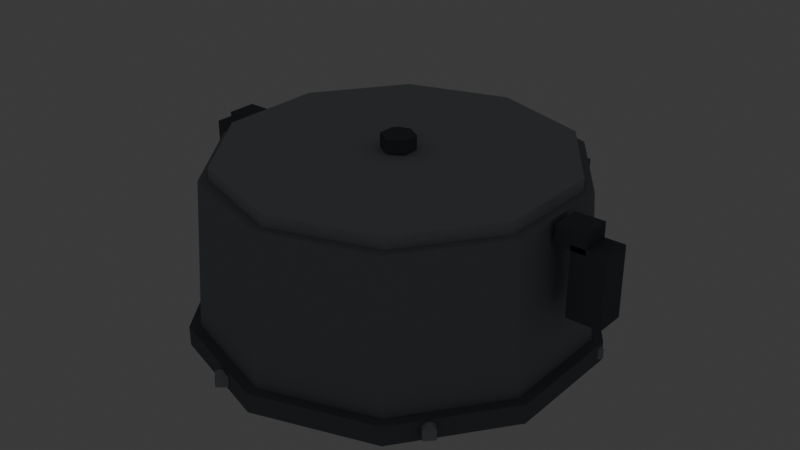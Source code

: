 # Source: char_hat_tin_pot.blend  (saved by Blender 5.2.45; exported with 4.5.12 LTS)
import bpy
from mathutils import Matrix  # noqa: F401  (used for matrix-valued properties, if any)

bpy.ops.wm.read_factory_settings(use_empty=True)
scene = bpy.context.scene
scene.name = 'Scene'

# ---- collections
col_collection = bpy.data.collections.new('Collection'); scene.collection.children.link(col_collection)

# ---- materials (node trees are filled in below, after node groups)
mat_mat_flat_lit = bpy.data.materials.new('mat_flat_lit')
mat_mat_emissive_warm = bpy.data.materials.new('mat_emissive_warm')
mat_mat_emissive_ember = bpy.data.materials.new('mat_emissive_ember')

# ---- material node trees
mat_mat_flat_lit.use_nodes = True; mat_mat_flat_lit.node_tree.nodes.clear()
_N = mat_mat_flat_lit.node_tree.nodes; _L = mat_mat_flat_lit.node_tree.links
n0 = _N.new('ShaderNodeOutputMaterial'); n0.name = 'Material Output'; n0.location = (0, 0)
n1 = _N.new('ShaderNodeBsdfPrincipled'); n1.name = 'Principled BSDF'; n1.location = (0, 0)
n1.inputs[2].default_value = 1.0
n1.inputs[10].default_value = 0.005
n1.inputs[13].default_value = 0.0
n2 = _N.new('ShaderNodeVertexColor'); n2.name = 'Color Attribute'; n2.location = (0, 0)
n2.layer_name = 'Col'
_L.new(n2.outputs[0], n1.inputs[0])
_L.new(n1.outputs[0], n0.inputs[0])
n0.is_active_output = True
mat_mat_emissive_warm.use_nodes = True; mat_mat_emissive_warm.node_tree.nodes.clear()
_N = mat_mat_emissive_warm.node_tree.nodes; _L = mat_mat_emissive_warm.node_tree.links
n0 = _N.new('ShaderNodeOutputMaterial'); n0.name = 'Material Output'; n0.location = (0, 0)
n1 = _N.new('ShaderNodeBsdfPrincipled'); n1.name = 'Principled BSDF'; n1.location = (0, 0)
n1.inputs[2].default_value = 1.0
n1.inputs[10].default_value = 0.005
n1.inputs[13].default_value = 0.0
n1.inputs[27].default_value = (1.0, 0.4564, 0.1022, 1.0)
n1.inputs[28].default_value = 1.0
n2 = _N.new('ShaderNodeVertexColor'); n2.name = 'Color Attribute'; n2.location = (0, 0)
n2.layer_name = 'Col'
_L.new(n2.outputs[0], n1.inputs[0])
_L.new(n1.outputs[0], n0.inputs[0])
n0.is_active_output = True
mat_mat_emissive_ember.use_nodes = True; mat_mat_emissive_ember.node_tree.nodes.clear()
_N = mat_mat_emissive_ember.node_tree.nodes; _L = mat_mat_emissive_ember.node_tree.links
n0 = _N.new('ShaderNodeOutputMaterial'); n0.name = 'Material Output'; n0.location = (0, 0)
n1 = _N.new('ShaderNodeBsdfPrincipled'); n1.name = 'Principled BSDF'; n1.location = (0, 0)
n1.inputs[2].default_value = 1.0
n1.inputs[10].default_value = 0.005
n1.inputs[13].default_value = 0.0
n1.inputs[27].default_value = (1.0, 0.1022, 0.0137, 1.0)
n1.inputs[28].default_value = 1.0
n2 = _N.new('ShaderNodeVertexColor'); n2.name = 'Color Attribute'; n2.location = (0, 0)
n2.layer_name = 'Col'
_L.new(n2.outputs[0], n1.inputs[0])
_L.new(n1.outputs[0], n0.inputs[0])
n0.is_active_output = True

# ---- world
world_world = bpy.data.worlds.new('World'); scene.world = world_world
world_world.use_nodes = True; world_world.node_tree.nodes.clear()
_N = world_world.node_tree.nodes; _L = world_world.node_tree.links
n0 = _N.new('ShaderNodeOutputWorld'); n0.name = 'World Output'; n0.location = (200, 100)
n1 = _N.new('ShaderNodeBackground'); n1.name = 'Background'; n1.location = (-200, 100)
n1.inputs[0].default_value = (0.05088, 0.05088, 0.05088, 1.0)
_L.new(n1.outputs[0], n0.inputs[0])
n0.is_active_output = True
world_world.color = (0.05088, 0.05088, 0.05088)
world_world.sun_shadow_jitter_overblur = 0.0

# ---- meshes
me_hat = bpy.data.meshes.new('Hat')
me_hat.from_pydata([(0.0, 0.01732, 0.197), (0.0, 0.0, 0.204), (0.0, 0.195, 0.0), (0.0, 0.185, 0.17), (0.1146, 0.1578, 0.0), (0.1087, 0.1497, 0.17), (0.1855, 0.06026, 0.0), (0.1759, 0.05717, 0.17), (0.1855, -0.06026, 0.0), (0.1759, -0.05717, 0.17), (0.1146, -0.1578, 0.0), (0.1087, -0.1497, 0.17), (0.0, -0.195, 0.0), (0.0, -0.185, 0.17), (-0.1146, -0.1578, 0.0), (-0.1087, -0.1497, 0.17), (-0.1855, -0.06026, 0.0), (-0.1759, -0.05717, 0.17), (-0.1855, 0.06026, 0.0), (-0.1759, 0.05717, 0.17), (-0.1146, 0.1578, 0.0), (-0.1087, 0.1497, 0.17), (0.0, 0.205, 0.0), (0.0, 0.205, 0.02), (0.1205, 0.1658, 0.0), (0.1205, 0.1658, 0.02), (0.195, 0.06335, 0.0), (0.195, 0.06335, 0.02), (0.195, -0.06335, 0.0), (0.195, -0.06335, 0.02), (0.1205, -0.1658, 0.0), (0.1205, -0.1658, 0.02), (0.0, -0.205, 0.0), (0.0, -0.205, 0.02), (-0.1205, -0.1658, 0.0), (-0.1205, -0.1658, 0.02), (-0.195, -0.06335, 0.0), (-0.195, -0.06335, 0.02), (-0.195, 0.06335, 0.0), (-0.195, 0.06335, 0.02), (-0.1205, 0.1658, 0.0), (-0.1205, 0.1658, 0.02), (0.0, 0.175, 0.17), (0.0, 0.175, 0.182), (0.1029, 0.1416, 0.17), (0.1029, 0.1416, 0.182), (0.1664, 0.05408, 0.17), (0.1664, 0.05408, 0.182), (0.1664, -0.05408, 0.17), (0.1664, -0.05408, 0.182), (0.1029, -0.1416, 0.17), (0.1029, -0.1416, 0.182), (0.0, -0.175, 0.17), (0.0, -0.175, 0.182), (-0.1029, -0.1416, 0.17), (-0.1029, -0.1416, 0.182), (-0.1664, -0.05408, 0.17), (-0.1664, -0.05408, 0.182), (-0.1664, 0.05408, 0.17), (-0.1664, 0.05408, 0.182), (-0.1029, 0.1416, 0.17), (-0.1029, 0.1416, 0.182), (0.0, 0.01732, 0.183), (0.0, 0.0, 0.176), (0.015, 0.00866, 0.197), (-0.182, -0.015, 0.17), (0.015, 0.00866, 0.183), (-0.182, -0.015, 0.15), (0.015, -0.00866, 0.197), (-0.212, 0.015, 0.17), (0.015, -0.00866, 0.183), (-0.212, 0.015, 0.15), (-2.384e-09, -0.01732, 0.197), (-0.212, -0.015, 0.17), (-2.384e-09, -0.01732, 0.183), (-0.212, -0.015, 0.15), (-0.015, -0.00866, 0.197), (-0.1975, 0.015, 0.155), (-0.015, -0.00866, 0.183), (-0.1975, 0.015, 0.085), (-0.015, 0.00866, 0.197), (-0.1975, -0.015, 0.155), (-0.015, 0.00866, 0.183), (-0.1975, -0.015, 0.085), (-0.2325, 0.015, 0.155), (-0.2325, 0.015, 0.085), (-0.2325, -0.015, 0.155), (-0.2325, -0.015, 0.085), (-0.182, 0.015, 0.15), (-0.182, 0.015, 0.17), (0.1975, -0.015, 0.085), (0.1975, -0.015, 0.155), (0.1975, 0.015, 0.085), (0.1975, 0.015, 0.155), (0.2325, -0.015, 0.085), (0.2325, -0.015, 0.155), (0.2325, 0.015, 0.085), (0.2325, 0.015, 0.155), (0.182, -0.015, 0.15), (0.182, -0.015, 0.17), (0.182, 0.015, 0.15), (0.182, 0.015, 0.17), (0.212, -0.015, 0.15), (0.212, -0.015, 0.17), (0.212, 0.015, 0.15), (0.212, 0.015, 0.17), (0.03655, 0.1704, 0.075), (0.03655, 0.1704, 0.125), (0.0308, 0.1809, 0.075), (0.0308, 0.1809, 0.125), (0.0892, 0.1991, 0.075), (0.0892, 0.1991, 0.125), (0.08345, 0.2096, 0.075), (0.08345, 0.2096, 0.125), (0.04413, 0.1854, 0.015), (0.04413, 0.194, 0.02), (0.1901, 0.06747, 0.005), (0.1901, 0.05881, 0.0), (-0.146, 0.1266, 0.015), (0.1988, 0.05881, 0.015), (0.1988, 0.05881, 0.005), (0.05279, 0.194, 0.015), (0.1901, 0.05881, 0.02), (0.1901, 0.05015, 0.015), (0.1901, 0.05015, 0.005), (0.05279, 0.194, 0.005), (0.04413, 0.194, 0.0), (0.1815, 0.05881, 0.015), (0.1815, 0.05881, 0.005), (-0.146, 0.1352, 0.02), (0.04413, 0.2027, 0.005), (0.1901, 0.06747, 0.015), (-0.1901, -0.06747, 0.015), (-0.1373, 0.1352, 0.015), (0.04413, 0.1854, 0.005), (-0.1373, 0.1352, 0.005), (0.03547, 0.194, 0.015), (-0.146, 0.1352, 0.0), (0.03547, 0.194, 0.005), (-0.1901, -0.05881, 0.02), (0.04413, 0.2027, 0.015), (-0.146, 0.1439, 0.005), (-0.04413, -0.2027, 0.015), (-0.1815, -0.05881, 0.015), (-0.146, 0.1266, 0.005), (-0.1815, -0.05881, 0.005), (-0.1546, 0.1352, 0.015), (-0.1901, -0.05881, 0.0), (-0.1546, 0.1352, 0.005), (-0.04413, -0.194, 0.02), (-0.146, 0.1439, 0.015), (-0.1901, -0.05015, 0.005), (0.146, -0.1439, 0.015), (-0.03547, -0.194, 0.015), (-0.1901, -0.06747, 0.005), (-0.03547, -0.194, 0.005), (-0.1988, -0.05881, 0.015), (-0.04413, -0.194, 0.0), (-0.1988, -0.05881, 0.005), (0.146, -0.1352, 0.02), (-0.1901, -0.05015, 0.015), (-0.04413, -0.1854, 0.005), (0.1546, -0.1352, 0.015), (-0.04413, -0.2027, 0.005), (0.1546, -0.1352, 0.005), (-0.05279, -0.194, 0.015), (0.146, -0.1352, 0.0), (-0.05279, -0.194, 0.005), (-0.04413, -0.1854, 0.015), (0.146, -0.1266, 0.005), (0.146, -0.1439, 0.005), (0.1373, -0.1352, 0.015), (0.1373, -0.1352, 0.005), (0.146, -0.1266, 0.015)], [], [(32, 33, 35, 34), (26, 27, 29, 28), (2, 3, 5, 4), (48, 49, 51, 50), (80, 1, 0), (4, 5, 7, 6), (78, 76, 80, 82), (76, 1, 80), (6, 7, 9, 8), (30, 31, 33, 32), (24, 25, 27, 26), (8, 9, 11, 10), (70, 68, 72, 74), (68, 1, 72), (10, 11, 13, 12), (66, 64, 68, 70), (63, 74, 78), (12, 13, 15, 14), (28, 29, 31, 30), (22, 23, 25, 24), (14, 15, 17, 16), (44, 45, 47, 46), (46, 47, 49, 48), (16, 17, 19, 18), (5, 3, 21, 19, 17, 15, 13, 11, 9, 7), (52, 53, 55, 54), (18, 19, 21, 20), (87, 86, 84, 85), (50, 51, 53, 52), (20, 21, 3, 2), (2, 4, 6, 8, 10, 12, 14, 16, 18, 20), (42, 43, 45, 44), (34, 35, 37, 36), (64, 1, 68), (63, 70, 74), (36, 37, 39, 38), (29, 27, 25, 23, 41, 39, 37, 35, 33, 31), (63, 82, 62), (38, 39, 41, 40), (63, 66, 70), (63, 78, 82), (40, 41, 23, 22), (34, 36, 38, 40, 22, 24, 26, 28, 30, 32), (63, 62, 66), (54, 55, 57, 56), (74, 72, 76, 78), (62, 0, 64, 66), (56, 57, 59, 58), (47, 45, 43, 61, 59, 57, 55, 53, 51, 49), (0, 1, 64), (58, 59, 61, 60), (82, 80, 0, 62), (72, 1, 76), (60, 61, 43, 42), (46, 48, 50, 52, 54, 56, 58, 60, 42, 44), (85, 84, 77, 79), (79, 77, 81, 83), (83, 81, 86, 87), (85, 79, 83, 87), (77, 84, 86, 81), (75, 73, 69, 71), (71, 69, 89, 88), (88, 89, 65, 67), (67, 65, 73, 75), (71, 88, 67, 75), (89, 69, 73, 65), (90, 91, 93, 92), (92, 93, 97, 96), (96, 97, 95, 94), (94, 95, 91, 90), (92, 96, 94, 90), (97, 93, 91, 95), (98, 99, 101, 100), (100, 101, 105, 104), (104, 105, 103, 102), (102, 103, 99, 98), (100, 104, 102, 98), (105, 101, 99, 103), (106, 107, 109, 108), (108, 109, 113, 112), (112, 113, 111, 110), (110, 111, 107, 106), (108, 112, 110, 106), (113, 109, 107, 111), (117, 116, 120), (116, 131, 119, 120), (131, 122, 119), (117, 120, 124), (120, 119, 123, 124), (119, 122, 123), (117, 124, 128), (124, 123, 127, 128), (123, 122, 127), (117, 128, 116), (128, 127, 131, 116), (127, 122, 131), (140, 115, 121), (130, 140, 121, 125), (126, 130, 125), (126, 125, 134), (125, 121, 114, 134), (121, 115, 114), (114, 115, 136), (134, 114, 136, 138), (126, 134, 138), (126, 138, 130), (138, 136, 140, 130), (136, 115, 140), (150, 129, 133), (141, 150, 133, 135), (137, 141, 135), (137, 135, 144), (135, 133, 118, 144), (133, 129, 118), (118, 129, 146), (144, 118, 146, 148), (137, 144, 148), (137, 148, 141), (148, 146, 150, 141), (146, 129, 150), (160, 139, 143), (151, 160, 143, 145), (147, 151, 145), (147, 145, 154), (145, 143, 132, 154), (143, 139, 132), (132, 139, 156), (154, 132, 156, 158), (147, 154, 158), (147, 158, 151), (158, 156, 160, 151), (156, 139, 160), (168, 149, 153), (161, 168, 153, 155), (157, 161, 155), (157, 155, 163), (155, 153, 142, 163), (153, 149, 142), (142, 149, 165), (163, 142, 165, 167), (157, 163, 167), (157, 167, 161), (167, 165, 168, 161), (165, 149, 168), (173, 159, 162), (169, 173, 162, 164), (166, 169, 164), (166, 164, 170), (164, 162, 152, 170), (162, 159, 152), (152, 159, 171), (170, 152, 171, 172), (166, 170, 172), (166, 172, 169), (172, 171, 173, 169), (171, 159, 173)])
_ca = me_hat.color_attributes.new('Col', 'BYTE_COLOR', 'CORNER')
_ca.data.foreach_set('color', [0.2016, 0.2232, 0.2384, 1.0, 0.2016, 0.2232, 0.2384, 1.0, 0.2016, 0.2232, 0.2384, 1.0, 0.2016, 0.2232, 0.2384, 1.0, 0.2016, 0.2232, 0.2384, 1.0, 0.2016, 0.2232, 0.2384, 1.0, 0.2016, 0.2232, 0.2384, 1.0, 0.2016, 0.2232, 0.2384, 1.0, 0.3231, 0.3515, 0.3712, 1.0, 0.3231, 0.3515, 0.3712, 1.0, 0.3231, 0.3515, 0.3712, 1.0, 0.3231, 0.3515, 0.3712, 1.0, 0.4564, 0.491, 0.5089, 1.0, 0.4564, 0.491, 0.5089, 1.0, 0.4564, 0.491, 0.5089, 1.0, 0.4564, 0.491, 0.5089, 1.0, 0.1559, 0.1746, 0.1878, 1.0, 0.1559, 0.1746, 0.1878, 1.0, 0.1559, 0.1746, 0.1878, 1.0, 0.3231, 0.3515, 0.3712, 1.0, 0.3231, 0.3515, 0.3712, 1.0, 0.3231, 0.3515, 0.3712, 1.0, 0.3231, 0.3515, 0.3712, 1.0, 0.1559, 0.1746, 0.1878, 1.0, 0.1559, 0.1746, 0.1878, 1.0, 0.1559, 0.1746, 0.1878, 1.0, 0.1559, 0.1746, 0.1878, 1.0, 0.1559, 0.1746, 0.1878, 1.0, 0.1559, 0.1746, 0.1878, 1.0, 0.1559, 0.1746, 0.1878, 1.0, 0.3231, 0.3515, 0.3712, 1.0, 0.3231, 0.3515, 0.3712, 1.0, 0.3231, 0.3515, 0.3712, 1.0, 0.3231, 0.3515, 0.3712, 1.0, 0.2016, 0.2232, 0.2384, 1.0, 0.2016, 0.2232, 0.2384, 1.0, 0.2016, 0.2232, 0.2384, 1.0, 0.2016, 0.2232, 0.2384, 1.0, 0.2016, 0.2232, 0.2384, 1.0, 0.2016, 0.2232, 0.2384, 1.0, 0.2016, 0.2232, 0.2384, 1.0, 0.2016, 0.2232, 0.2384, 1.0, 0.3231, 0.3515, 0.3712, 1.0, 0.3231, 0.3515, 0.3712, 1.0, 0.3231, 0.3515, 0.3712, 1.0, 0.3231, 0.3515, 0.3712, 1.0, 0.1559, 0.1746, 0.1878, 1.0, 0.1559, 0.1746, 0.1878, 1.0, 0.1559, 0.1746, 0.1878, 1.0, 0.1559, 0.1746, 0.1878, 1.0, 0.1559, 0.1746, 0.1878, 1.0, 0.1559, 0.1746, 0.1878, 1.0, 0.1559, 0.1746, 0.1878, 1.0, 0.3231, 0.3515, 0.3712, 1.0, 0.3231, 0.3515, 0.3712, 1.0, 0.3231, 0.3515, 0.3712, 1.0, 0.3231, 0.3515, 0.3712, 1.0, 0.1559, 0.1746, 0.1878, 1.0, 0.1559, 0.1746, 0.1878, 1.0, 0.1559, 0.1746, 0.1878, 1.0, 0.1559, 0.1746, 0.1878, 1.0, 0.1559, 0.1746, 0.1878, 1.0, 0.1559, 0.1746, 0.1878, 1.0, 0.1559, 0.1746, 0.1878, 1.0, 0.3231, 0.3515, 0.3712, 1.0, 0.3231, 0.3515, 0.3712, 1.0, 0.3231, 0.3515, 0.3712, 1.0, 0.3231, 0.3515, 0.3712, 1.0, 0.2016, 0.2232, 0.2384, 1.0, 0.2016, 0.2232, 0.2384, 1.0, 0.2016, 0.2232, 0.2384, 1.0, 0.2016, 0.2232, 0.2384, 1.0, 0.2016, 0.2232, 0.2384, 1.0, 0.2016, 0.2232, 0.2384, 1.0, 0.2016, 0.2232, 0.2384, 1.0, 0.2016, 0.2232, 0.2384, 1.0, 0.3231, 0.3515, 0.3712, 1.0, 0.3231, 0.3515, 0.3712, 1.0, 0.3231, 0.3515, 0.3712, 1.0, 0.3231, 0.3515, 0.3712, 1.0, 0.4564, 0.491, 0.5089, 1.0, 0.4564, 0.491, 0.5089, 1.0, 0.4564, 0.491, 0.5089, 1.0, 0.4564, 0.491, 0.5089, 1.0, 0.4564, 0.491, 0.5089, 1.0, 0.4564, 0.491, 0.5089, 1.0, 0.4564, 0.491, 0.5089, 1.0, 0.4564, 0.491, 0.5089, 1.0, 0.3231, 0.3515, 0.3712, 1.0, 0.3231, 0.3515, 0.3712, 1.0, 0.3231, 0.3515, 0.3712, 1.0, 0.3231, 0.3515, 0.3712, 1.0, 0.3231, 0.3515, 0.3712, 1.0, 0.3231, 0.3515, 0.3712, 1.0, 0.3231, 0.3515, 0.3712, 1.0, 0.3231, 0.3515, 0.3712, 1.0, 0.3231, 0.3515, 0.3712, 1.0, 0.3231, 0.3515, 0.3712, 1.0, 0.3231, 0.3515, 0.3712, 1.0, 0.3231, 0.3515, 0.3712, 1.0, 0.3231, 0.3515, 0.3712, 1.0, 0.3231, 0.3515, 0.3712, 1.0, 0.4564, 0.491, 0.5089, 1.0, 0.4564, 0.491, 0.5089, 1.0, 0.4564, 0.491, 0.5089, 1.0, 0.4564, 0.491, 0.5089, 1.0, 0.3231, 0.3515, 0.3712, 1.0, 0.3231, 0.3515, 0.3712, 1.0, 0.3231, 0.3515, 0.3712, 1.0, 0.3231, 0.3515, 0.3712, 1.0, 0.1559, 0.1746, 0.1878, 1.0, 0.1559, 0.1746, 0.1878, 1.0, 0.1559, 0.1746, 0.1878, 1.0, 0.1559, 0.1746, 0.1878, 1.0, 0.4564, 0.491, 0.5089, 1.0, 0.4564, 0.491, 0.5089, 1.0, 0.4564, 0.491, 0.5089, 1.0, 0.4564, 0.491, 0.5089, 1.0, 0.3231, 0.3515, 0.3712, 1.0, 0.3231, 0.3515, 0.3712, 1.0, 0.3231, 0.3515, 0.3712, 1.0, 0.3231, 0.3515, 0.3712, 1.0, 0.3231, 0.3515, 0.3712, 1.0, 0.3231, 0.3515, 0.3712, 1.0, 0.3231, 0.3515, 0.3712, 1.0, 0.3231, 0.3515, 0.3712, 1.0, 0.3231, 0.3515, 0.3712, 1.0, 0.3231, 0.3515, 0.3712, 1.0, 0.3231, 0.3515, 0.3712, 1.0, 0.3231, 0.3515, 0.3712, 1.0, 0.3231, 0.3515, 0.3712, 1.0, 0.3231, 0.3515, 0.3712, 1.0, 0.4564, 0.491, 0.5089, 1.0, 0.4564, 0.491, 0.5089, 1.0, 0.4564, 0.491, 0.5089, 1.0, 0.4564, 0.491, 0.5089, 1.0, 0.2016, 0.2232, 0.2384, 1.0, 0.2016, 0.2232, 0.2384, 1.0, 0.2016, 0.2232, 0.2384, 1.0, 0.2016, 0.2232, 0.2384, 1.0, 0.1559, 0.1746, 0.1878, 1.0, 0.1559, 0.1746, 0.1878, 1.0, 0.1559, 0.1746, 0.1878, 1.0, 0.1559, 0.1746, 0.1878, 1.0, 0.1559, 0.1746, 0.1878, 1.0, 0.1559, 0.1746, 0.1878, 1.0, 0.2016, 0.2232, 0.2384, 1.0, 0.2016, 0.2232, 0.2384, 1.0, 0.2016, 0.2232, 0.2384, 1.0, 0.2016, 0.2232, 0.2384, 1.0, 0.2016, 0.2232, 0.2384, 1.0, 0.2016, 0.2232, 0.2384, 1.0, 0.2016, 0.2232, 0.2384, 1.0, 0.2016, 0.2232, 0.2384, 1.0, 0.2016, 0.2232, 0.2384, 1.0, 0.2016, 0.2232, 0.2384, 1.0, 0.2016, 0.2232, 0.2384, 1.0, 0.2016, 0.2232, 0.2384, 1.0, 0.2016, 0.2232, 0.2384, 1.0, 0.2016, 0.2232, 0.2384, 1.0, 0.1559, 0.1746, 0.1878, 1.0, 0.1559, 0.1746, 0.1878, 1.0, 0.1559, 0.1746, 0.1878, 1.0, 0.2016, 0.2232, 0.2384, 1.0, 0.2016, 0.2232, 0.2384, 1.0, 0.2016, 0.2232, 0.2384, 1.0, 0.2016, 0.2232, 0.2384, 1.0, 0.1559, 0.1746, 0.1878, 1.0, 0.1559, 0.1746, 0.1878, 1.0, 0.1559, 0.1746, 0.1878, 1.0, 0.1559, 0.1746, 0.1878, 1.0, 0.1559, 0.1746, 0.1878, 1.0, 0.1559, 0.1746, 0.1878, 1.0, 0.2016, 0.2232, 0.2384, 1.0, 0.2016, 0.2232, 0.2384, 1.0, 0.2016, 0.2232, 0.2384, 1.0, 0.2016, 0.2232, 0.2384, 1.0, 0.2016, 0.2232, 0.2384, 1.0, 0.2016, 0.2232, 0.2384, 1.0, 0.2016, 0.2232, 0.2384, 1.0, 0.2016, 0.2232, 0.2384, 1.0, 0.2016, 0.2232, 0.2384, 1.0, 0.2016, 0.2232, 0.2384, 1.0, 0.2016, 0.2232, 0.2384, 1.0, 0.2016, 0.2232, 0.2384, 1.0, 0.2016, 0.2232, 0.2384, 1.0, 0.2016, 0.2232, 0.2384, 1.0, 0.1559, 0.1746, 0.1878, 1.0, 0.1559, 0.1746, 0.1878, 1.0, 0.1559, 0.1746, 0.1878, 1.0, 0.4564, 0.491, 0.5089, 1.0, 0.4564, 0.491, 0.5089, 1.0, 0.4564, 0.491, 0.5089, 1.0, 0.4564, 0.491, 0.5089, 1.0, 0.1559, 0.1746, 0.1878, 1.0, 0.1559, 0.1746, 0.1878, 1.0, 0.1559, 0.1746, 0.1878, 1.0, 0.1559, 0.1746, 0.1878, 1.0, 0.1559, 0.1746, 0.1878, 1.0, 0.1559, 0.1746, 0.1878, 1.0, 0.1559, 0.1746, 0.1878, 1.0, 0.1559, 0.1746, 0.1878, 1.0, 0.4564, 0.491, 0.5089, 1.0, 0.4564, 0.491, 0.5089, 1.0, 0.4564, 0.491, 0.5089, 1.0, 0.4564, 0.491, 0.5089, 1.0, 0.4564, 0.491, 0.5089, 1.0, 0.4564, 0.491, 0.5089, 1.0, 0.4564, 0.491, 0.5089, 1.0, 0.4564, 0.491, 0.5089, 1.0, 0.4564, 0.491, 0.5089, 1.0, 0.4564, 0.491, 0.5089, 1.0, 0.4564, 0.491, 0.5089, 1.0, 0.4564, 0.491, 0.5089, 1.0, 0.4564, 0.491, 0.5089, 1.0, 0.4564, 0.491, 0.5089, 1.0, 0.1559, 0.1746, 0.1878, 1.0, 0.1559, 0.1746, 0.1878, 1.0, 0.1559, 0.1746, 0.1878, 1.0, 0.4564, 0.491, 0.5089, 1.0, 0.4564, 0.491, 0.5089, 1.0, 0.4564, 0.491, 0.5089, 1.0, 0.4564, 0.491, 0.5089, 1.0, 0.1559, 0.1746, 0.1878, 1.0, 0.1559, 0.1746, 0.1878, 1.0, 0.1559, 0.1746, 0.1878, 1.0, 0.1559, 0.1746, 0.1878, 1.0, 0.1559, 0.1746, 0.1878, 1.0, 0.1559, 0.1746, 0.1878, 1.0, 0.1559, 0.1746, 0.1878, 1.0, 0.4564, 0.491, 0.5089, 1.0, 0.4564, 0.491, 0.5089, 1.0, 0.4564, 0.491, 0.5089, 1.0, 0.4564, 0.491, 0.5089, 1.0, 0.4564, 0.491, 0.5089, 1.0, 0.4564, 0.491, 0.5089, 1.0, 0.4564, 0.491, 0.5089, 1.0, 0.4564, 0.491, 0.5089, 1.0, 0.4564, 0.491, 0.5089, 1.0, 0.4564, 0.491, 0.5089, 1.0, 0.4564, 0.491, 0.5089, 1.0, 0.4564, 0.491, 0.5089, 1.0, 0.4564, 0.491, 0.5089, 1.0, 0.4564, 0.491, 0.5089, 1.0, 0.1559, 0.1746, 0.1878, 1.0, 0.1559, 0.1746, 0.1878, 1.0, 0.1559, 0.1746, 0.1878, 1.0, 0.1559, 0.1746, 0.1878, 1.0, 0.1559, 0.1746, 0.1878, 1.0, 0.1559, 0.1746, 0.1878, 1.0, 0.1559, 0.1746, 0.1878, 1.0, 0.1559, 0.1746, 0.1878, 1.0, 0.1559, 0.1746, 0.1878, 1.0, 0.1559, 0.1746, 0.1878, 1.0, 0.1559, 0.1746, 0.1878, 1.0, 0.1559, 0.1746, 0.1878, 1.0, 0.1559, 0.1746, 0.1878, 1.0, 0.1559, 0.1746, 0.1878, 1.0, 0.1559, 0.1746, 0.1878, 1.0, 0.1559, 0.1746, 0.1878, 1.0, 0.1559, 0.1746, 0.1878, 1.0, 0.1559, 0.1746, 0.1878, 1.0, 0.1559, 0.1746, 0.1878, 1.0, 0.1559, 0.1746, 0.1878, 1.0, 0.1559, 0.1746, 0.1878, 1.0, 0.1559, 0.1746, 0.1878, 1.0, 0.1559, 0.1746, 0.1878, 1.0, 0.1559, 0.1746, 0.1878, 1.0, 0.1559, 0.1746, 0.1878, 1.0, 0.1559, 0.1746, 0.1878, 1.0, 0.1559, 0.1746, 0.1878, 1.0, 0.1559, 0.1746, 0.1878, 1.0, 0.1559, 0.1746, 0.1878, 1.0, 0.1559, 0.1746, 0.1878, 1.0, 0.1559, 0.1746, 0.1878, 1.0, 0.1559, 0.1746, 0.1878, 1.0, 0.1559, 0.1746, 0.1878, 1.0, 0.1559, 0.1746, 0.1878, 1.0, 0.1559, 0.1746, 0.1878, 1.0, 0.1559, 0.1746, 0.1878, 1.0, 0.1559, 0.1746, 0.1878, 1.0, 0.1559, 0.1746, 0.1878, 1.0, 0.1559, 0.1746, 0.1878, 1.0, 0.1559, 0.1746, 0.1878, 1.0, 0.1559, 0.1746, 0.1878, 1.0, 0.1559, 0.1746, 0.1878, 1.0, 0.1559, 0.1746, 0.1878, 1.0, 0.1559, 0.1746, 0.1878, 1.0, 0.1559, 0.1746, 0.1878, 1.0, 0.1559, 0.1746, 0.1878, 1.0, 0.1559, 0.1746, 0.1878, 1.0, 0.1559, 0.1746, 0.1878, 1.0, 0.1559, 0.1746, 0.1878, 1.0, 0.1559, 0.1746, 0.1878, 1.0, 0.1559, 0.1746, 0.1878, 1.0, 0.1559, 0.1746, 0.1878, 1.0, 0.1559, 0.1746, 0.1878, 1.0, 0.1559, 0.1746, 0.1878, 1.0, 0.1559, 0.1746, 0.1878, 1.0, 0.1559, 0.1746, 0.1878, 1.0, 0.1559, 0.1746, 0.1878, 1.0, 0.1559, 0.1746, 0.1878, 1.0, 0.1559, 0.1746, 0.1878, 1.0, 0.1559, 0.1746, 0.1878, 1.0, 0.1559, 0.1746, 0.1878, 1.0, 0.1559, 0.1746, 0.1878, 1.0, 0.1559, 0.1746, 0.1878, 1.0, 0.1559, 0.1746, 0.1878, 1.0, 0.1559, 0.1746, 0.1878, 1.0, 0.1559, 0.1746, 0.1878, 1.0, 0.1559, 0.1746, 0.1878, 1.0, 0.1559, 0.1746, 0.1878, 1.0, 0.1559, 0.1746, 0.1878, 1.0, 0.1559, 0.1746, 0.1878, 1.0, 0.1559, 0.1746, 0.1878, 1.0, 0.1559, 0.1746, 0.1878, 1.0, 0.1559, 0.1746, 0.1878, 1.0, 0.1559, 0.1746, 0.1878, 1.0, 0.1559, 0.1746, 0.1878, 1.0, 0.1559, 0.1746, 0.1878, 1.0, 0.1559, 0.1746, 0.1878, 1.0, 0.1559, 0.1746, 0.1878, 1.0, 0.1559, 0.1746, 0.1878, 1.0, 0.1559, 0.1746, 0.1878, 1.0, 0.1559, 0.1746, 0.1878, 1.0, 0.1559, 0.1746, 0.1878, 1.0, 0.1559, 0.1746, 0.1878, 1.0, 0.1559, 0.1746, 0.1878, 1.0, 0.1559, 0.1746, 0.1878, 1.0, 0.1559, 0.1746, 0.1878, 1.0, 0.1559, 0.1746, 0.1878, 1.0, 0.1559, 0.1746, 0.1878, 1.0, 0.1559, 0.1746, 0.1878, 1.0, 0.1559, 0.1746, 0.1878, 1.0, 0.1559, 0.1746, 0.1878, 1.0, 0.1559, 0.1746, 0.1878, 1.0, 0.2016, 0.2232, 0.2384, 1.0, 0.2016, 0.2232, 0.2384, 1.0, 0.2016, 0.2232, 0.2384, 1.0, 0.2016, 0.2232, 0.2384, 1.0, 0.2016, 0.2232, 0.2384, 1.0, 0.2016, 0.2232, 0.2384, 1.0, 0.2016, 0.2232, 0.2384, 1.0, 0.2016, 0.2232, 0.2384, 1.0, 0.2016, 0.2232, 0.2384, 1.0, 0.2016, 0.2232, 0.2384, 1.0, 0.2016, 0.2232, 0.2384, 1.0, 0.2016, 0.2232, 0.2384, 1.0, 0.2016, 0.2232, 0.2384, 1.0, 0.2016, 0.2232, 0.2384, 1.0, 0.2016, 0.2232, 0.2384, 1.0, 0.2016, 0.2232, 0.2384, 1.0, 0.2016, 0.2232, 0.2384, 1.0, 0.2016, 0.2232, 0.2384, 1.0, 0.2016, 0.2232, 0.2384, 1.0, 0.2016, 0.2232, 0.2384, 1.0, 0.2016, 0.2232, 0.2384, 1.0, 0.2016, 0.2232, 0.2384, 1.0, 0.2016, 0.2232, 0.2384, 1.0, 0.2016, 0.2232, 0.2384, 1.0, 0.4564, 0.491, 0.5089, 1.0, 0.4564, 0.491, 0.5089, 1.0, 0.4564, 0.491, 0.5089, 1.0, 0.4564, 0.491, 0.5089, 1.0, 0.4564, 0.491, 0.5089, 1.0, 0.4564, 0.491, 0.5089, 1.0, 0.4564, 0.491, 0.5089, 1.0, 0.4564, 0.491, 0.5089, 1.0, 0.4564, 0.491, 0.5089, 1.0, 0.4564, 0.491, 0.5089, 1.0, 0.4564, 0.491, 0.5089, 1.0, 0.4564, 0.491, 0.5089, 1.0, 0.4564, 0.491, 0.5089, 1.0, 0.4564, 0.491, 0.5089, 1.0, 0.4564, 0.491, 0.5089, 1.0, 0.4564, 0.491, 0.5089, 1.0, 0.4564, 0.491, 0.5089, 1.0, 0.4564, 0.491, 0.5089, 1.0, 0.4564, 0.491, 0.5089, 1.0, 0.4564, 0.491, 0.5089, 1.0, 0.4564, 0.491, 0.5089, 1.0, 0.4564, 0.491, 0.5089, 1.0, 0.4564, 0.491, 0.5089, 1.0, 0.4564, 0.491, 0.5089, 1.0, 0.4564, 0.491, 0.5089, 1.0, 0.4564, 0.491, 0.5089, 1.0, 0.4564, 0.491, 0.5089, 1.0, 0.4564, 0.491, 0.5089, 1.0, 0.4564, 0.491, 0.5089, 1.0, 0.4564, 0.491, 0.5089, 1.0, 0.4564, 0.491, 0.5089, 1.0, 0.4564, 0.491, 0.5089, 1.0, 0.4564, 0.491, 0.5089, 1.0, 0.4564, 0.491, 0.5089, 1.0, 0.4564, 0.491, 0.5089, 1.0, 0.4564, 0.491, 0.5089, 1.0, 0.4564, 0.491, 0.5089, 1.0, 0.4564, 0.491, 0.5089, 1.0, 0.4564, 0.491, 0.5089, 1.0, 0.4564, 0.491, 0.5089, 1.0, 0.4564, 0.491, 0.5089, 1.0, 0.4564, 0.491, 0.5089, 1.0, 0.4564, 0.491, 0.5089, 1.0, 0.4564, 0.491, 0.5089, 1.0, 0.4564, 0.491, 0.5089, 1.0, 0.4564, 0.491, 0.5089, 1.0, 0.4564, 0.491, 0.5089, 1.0, 0.4564, 0.491, 0.5089, 1.0, 0.4564, 0.491, 0.5089, 1.0, 0.4564, 0.491, 0.5089, 1.0, 0.4564, 0.491, 0.5089, 1.0, 0.4564, 0.491, 0.5089, 1.0, 0.4564, 0.491, 0.5089, 1.0, 0.4564, 0.491, 0.5089, 1.0, 0.4564, 0.491, 0.5089, 1.0, 0.4564, 0.491, 0.5089, 1.0, 0.4564, 0.491, 0.5089, 1.0, 0.4564, 0.491, 0.5089, 1.0, 0.4564, 0.491, 0.5089, 1.0, 0.4564, 0.491, 0.5089, 1.0, 0.4564, 0.491, 0.5089, 1.0, 0.4564, 0.491, 0.5089, 1.0, 0.4564, 0.491, 0.5089, 1.0, 0.4564, 0.491, 0.5089, 1.0, 0.4564, 0.491, 0.5089, 1.0, 0.4564, 0.491, 0.5089, 1.0, 0.4564, 0.491, 0.5089, 1.0, 0.4564, 0.491, 0.5089, 1.0, 0.4564, 0.491, 0.5089, 1.0, 0.4564, 0.491, 0.5089, 1.0, 0.4564, 0.491, 0.5089, 1.0, 0.4564, 0.491, 0.5089, 1.0, 0.4564, 0.491, 0.5089, 1.0, 0.4564, 0.491, 0.5089, 1.0, 0.4564, 0.491, 0.5089, 1.0, 0.4564, 0.491, 0.5089, 1.0, 0.4564, 0.491, 0.5089, 1.0, 0.4564, 0.491, 0.5089, 1.0, 0.4564, 0.491, 0.5089, 1.0, 0.4564, 0.491, 0.5089, 1.0, 0.4564, 0.491, 0.5089, 1.0, 0.4564, 0.491, 0.5089, 1.0, 0.4564, 0.491, 0.5089, 1.0, 0.4564, 0.491, 0.5089, 1.0, 0.4564, 0.491, 0.5089, 1.0, 0.4564, 0.491, 0.5089, 1.0, 0.4564, 0.491, 0.5089, 1.0, 0.4564, 0.491, 0.5089, 1.0, 0.4564, 0.491, 0.5089, 1.0, 0.4564, 0.491, 0.5089, 1.0, 0.4564, 0.491, 0.5089, 1.0, 0.4564, 0.491, 0.5089, 1.0, 0.4564, 0.491, 0.5089, 1.0, 0.4564, 0.491, 0.5089, 1.0, 0.4564, 0.491, 0.5089, 1.0, 0.4564, 0.491, 0.5089, 1.0, 0.4564, 0.491, 0.5089, 1.0, 0.4564, 0.491, 0.5089, 1.0, 0.4564, 0.491, 0.5089, 1.0, 0.4564, 0.491, 0.5089, 1.0, 0.4564, 0.491, 0.5089, 1.0, 0.4564, 0.491, 0.5089, 1.0, 0.4564, 0.491, 0.5089, 1.0, 0.4564, 0.491, 0.5089, 1.0, 0.4564, 0.491, 0.5089, 1.0, 0.4564, 0.491, 0.5089, 1.0, 0.4564, 0.491, 0.5089, 1.0, 0.4564, 0.491, 0.5089, 1.0, 0.4564, 0.491, 0.5089, 1.0, 0.4564, 0.491, 0.5089, 1.0, 0.4564, 0.491, 0.5089, 1.0, 0.4564, 0.491, 0.5089, 1.0, 0.4564, 0.491, 0.5089, 1.0, 0.4564, 0.491, 0.5089, 1.0, 0.4564, 0.491, 0.5089, 1.0, 0.4564, 0.491, 0.5089, 1.0, 0.4564, 0.491, 0.5089, 1.0, 0.4564, 0.491, 0.5089, 1.0, 0.4564, 0.491, 0.5089, 1.0, 0.4564, 0.491, 0.5089, 1.0, 0.4564, 0.491, 0.5089, 1.0, 0.4564, 0.491, 0.5089, 1.0, 0.4564, 0.491, 0.5089, 1.0, 0.4564, 0.491, 0.5089, 1.0, 0.4564, 0.491, 0.5089, 1.0, 0.4564, 0.491, 0.5089, 1.0, 0.4564, 0.491, 0.5089, 1.0, 0.4564, 0.491, 0.5089, 1.0, 0.4564, 0.491, 0.5089, 1.0, 0.4564, 0.491, 0.5089, 1.0, 0.4564, 0.491, 0.5089, 1.0, 0.4564, 0.491, 0.5089, 1.0, 0.4564, 0.491, 0.5089, 1.0, 0.4564, 0.491, 0.5089, 1.0, 0.4564, 0.491, 0.5089, 1.0, 0.4564, 0.491, 0.5089, 1.0, 0.4564, 0.491, 0.5089, 1.0, 0.4564, 0.491, 0.5089, 1.0, 0.4564, 0.491, 0.5089, 1.0, 0.4564, 0.491, 0.5089, 1.0, 0.4564, 0.491, 0.5089, 1.0, 0.4564, 0.491, 0.5089, 1.0, 0.4564, 0.491, 0.5089, 1.0, 0.4564, 0.491, 0.5089, 1.0, 0.4564, 0.491, 0.5089, 1.0, 0.4564, 0.491, 0.5089, 1.0, 0.4564, 0.491, 0.5089, 1.0, 0.4564, 0.491, 0.5089, 1.0, 0.4564, 0.491, 0.5089, 1.0, 0.4564, 0.491, 0.5089, 1.0, 0.4564, 0.491, 0.5089, 1.0, 0.4564, 0.491, 0.5089, 1.0, 0.4564, 0.491, 0.5089, 1.0, 0.4564, 0.491, 0.5089, 1.0, 0.4564, 0.491, 0.5089, 1.0, 0.4564, 0.491, 0.5089, 1.0, 0.4564, 0.491, 0.5089, 1.0, 0.4564, 0.491, 0.5089, 1.0, 0.4564, 0.491, 0.5089, 1.0, 0.4564, 0.491, 0.5089, 1.0, 0.4564, 0.491, 0.5089, 1.0, 0.4564, 0.491, 0.5089, 1.0, 0.4564, 0.491, 0.5089, 1.0, 0.4564, 0.491, 0.5089, 1.0, 0.4564, 0.491, 0.5089, 1.0, 0.4564, 0.491, 0.5089, 1.0, 0.4564, 0.491, 0.5089, 1.0, 0.4564, 0.491, 0.5089, 1.0, 0.4564, 0.491, 0.5089, 1.0, 0.4564, 0.491, 0.5089, 1.0, 0.4564, 0.491, 0.5089, 1.0, 0.4564, 0.491, 0.5089, 1.0, 0.4564, 0.491, 0.5089, 1.0, 0.4564, 0.491, 0.5089, 1.0, 0.4564, 0.491, 0.5089, 1.0, 0.4564, 0.491, 0.5089, 1.0, 0.4564, 0.491, 0.5089, 1.0, 0.4564, 0.491, 0.5089, 1.0, 0.4564, 0.491, 0.5089, 1.0, 0.4564, 0.491, 0.5089, 1.0, 0.4564, 0.491, 0.5089, 1.0, 0.4564, 0.491, 0.5089, 1.0, 0.4564, 0.491, 0.5089, 1.0, 0.4564, 0.491, 0.5089, 1.0, 0.4564, 0.491, 0.5089, 1.0, 0.4564, 0.491, 0.5089, 1.0, 0.4564, 0.491, 0.5089, 1.0, 0.4564, 0.491, 0.5089, 1.0, 0.4564, 0.491, 0.5089, 1.0, 0.4564, 0.491, 0.5089, 1.0, 0.4564, 0.491, 0.5089, 1.0, 0.4564, 0.491, 0.5089, 1.0, 0.4564, 0.491, 0.5089, 1.0, 0.4564, 0.491, 0.5089, 1.0, 0.4564, 0.491, 0.5089, 1.0, 0.4564, 0.491, 0.5089, 1.0, 0.4564, 0.491, 0.5089, 1.0, 0.4564, 0.491, 0.5089, 1.0, 0.4564, 0.491, 0.5089, 1.0, 0.4564, 0.491, 0.5089, 1.0, 0.4564, 0.491, 0.5089, 1.0, 0.4564, 0.491, 0.5089, 1.0, 0.4564, 0.491, 0.5089, 1.0, 0.4564, 0.491, 0.5089, 1.0, 0.4564, 0.491, 0.5089, 1.0, 0.4564, 0.491, 0.5089, 1.0, 0.4564, 0.491, 0.5089, 1.0, 0.4564, 0.491, 0.5089, 1.0, 0.4564, 0.491, 0.5089, 1.0, 0.4564, 0.491, 0.5089, 1.0, 0.4564, 0.491, 0.5089, 1.0, 0.4564, 0.491, 0.5089, 1.0, 0.4564, 0.491, 0.5089, 1.0, 0.4564, 0.491, 0.5089, 1.0, 0.4564, 0.491, 0.5089, 1.0, 0.4564, 0.491, 0.5089, 1.0, 0.4564, 0.491, 0.5089, 1.0, 0.4564, 0.491, 0.5089, 1.0, 0.4564, 0.491, 0.5089, 1.0, 0.4564, 0.491, 0.5089, 1.0, 0.4564, 0.491, 0.5089, 1.0, 0.4564, 0.491, 0.5089, 1.0, 0.4564, 0.491, 0.5089, 1.0, 0.4564, 0.491, 0.5089, 1.0, 0.4564, 0.491, 0.5089, 1.0, 0.4564, 0.491, 0.5089, 1.0, 0.4564, 0.491, 0.5089, 1.0, 0.4564, 0.491, 0.5089, 1.0, 0.4564, 0.491, 0.5089, 1.0, 0.4564, 0.491, 0.5089, 1.0, 0.4564, 0.491, 0.5089, 1.0, 0.4564, 0.491, 0.5089, 1.0, 0.4564, 0.491, 0.5089, 1.0, 0.4564, 0.491, 0.5089, 1.0, 0.4564, 0.491, 0.5089, 1.0, 0.4564, 0.491, 0.5089, 1.0, 0.4564, 0.491, 0.5089, 1.0, 0.4564, 0.491, 0.5089, 1.0, 0.4564, 0.491, 0.5089, 1.0, 0.4564, 0.491, 0.5089, 1.0])
me_hat.materials.append(mat_mat_flat_lit)
me_hat.materials.append(mat_mat_emissive_warm)
me_hat.materials.append(mat_mat_emissive_ember)
me_hat.update()

# ---- objects
ob_hat = bpy.data.objects.new('Hat', me_hat)

# ---- transforms, parenting, visibility, modifiers, constraints
ob_hat.location = (0.0, 0.0, 0.0)

# ---- collection membership
scene.collection.objects.link(ob_hat)

# ---- scene / render settings (as saved in the file)
scene.frame_start = 1; scene.frame_end = 250; scene.frame_set(1)
scene.render.engine = 'BLENDER_EEVEE_NEXT'
scene.render.bake_bias = 0.0
scene.render.bake_samples = 0
scene.render.compositor_device = 'GPU'
scene.eevee.use_volume_custom_range = False
scene.eevee.fast_gi_thickness_near = 0.1
scene.eevee.fast_gi_thickness_far = 0.0
scene.eevee.ray_tracing_options.screen_trace_thickness = 0.1
bpy.context.view_layer.update()

# ---- added for rendering (the .blend has no active camera): camera
cam_auto = bpy.data.cameras.new('AutoCamera')
cam_auto.lens = 50.0
cam_auto.sensor_width = 36.0
cam_auto.clip_end = 1000.0
ob_auto_camera = bpy.data.objects.new('AutoCamera', cam_auto)
scene.collection.objects.link(ob_auto_camera)
ob_auto_camera.location = (0.606551, -0.725537, 0.587241)
ob_auto_camera.rotation_euler = (1.09748, -7.21219e-08, 0.694738)
scene.camera = ob_auto_camera
bpy.context.view_layer.update()
